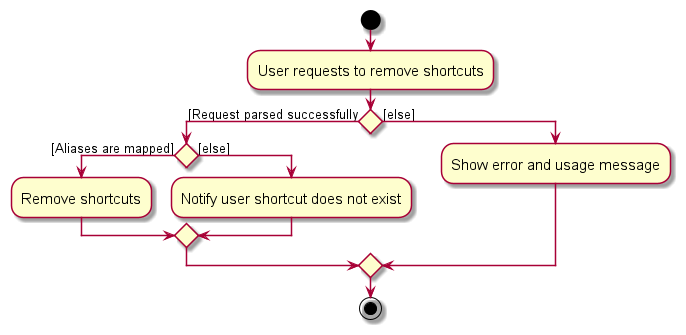

The diagram above was rendered by PlantUML. Its source (embedded in the PNG):
@startuml
skin rose
skinparam ActivityFontSize 15
skinparam ArrowFontSize 13
start
:User requests to remove shortcuts;

'Since the beta syntax does not support placing the condition outside the
'diamond we place it as the true branch instead.
if () then ([Request parsed successfully)
if () then ([Aliases are mapped])
    :Remove shortcuts;
else ([else])
    :Notify user shortcut does not exist;
endif
else ([else])
    :Show error and usage message;
endif

stop
@enduml